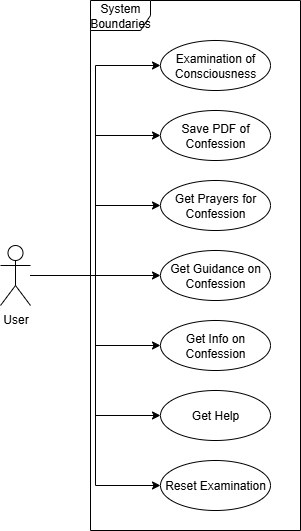

The diagram above was exported from draw.io. Its source (the exported page's mxGraphModel, read from the mxfile embedded in the PNG):
<mxGraphModel dx="1426" dy="749" grid="1" gridSize="10" guides="1" tooltips="1" connect="1" arrows="1" fold="1" page="1" pageScale="1" pageWidth="850" pageHeight="1100" math="0" shadow="0">
  <root>
    <mxCell id="0" />
    <mxCell id="1" parent="0" />
    <mxCell id="xawVNvxJDPIeqV_OXa6R-7" style="edgeStyle=orthogonalEdgeStyle;rounded=0;orthogonalLoop=1;jettySize=auto;html=1;entryX=0;entryY=0.5;entryDx=0;entryDy=0;" edge="1" parent="1" source="xawVNvxJDPIeqV_OXa6R-1" target="xawVNvxJDPIeqV_OXa6R-2">
      <mxGeometry relative="1" as="geometry" />
    </mxCell>
    <mxCell id="xawVNvxJDPIeqV_OXa6R-8" style="edgeStyle=orthogonalEdgeStyle;rounded=0;orthogonalLoop=1;jettySize=auto;html=1;entryX=0;entryY=0.5;entryDx=0;entryDy=0;" edge="1" parent="1" source="xawVNvxJDPIeqV_OXa6R-1" target="xawVNvxJDPIeqV_OXa6R-4">
      <mxGeometry relative="1" as="geometry" />
    </mxCell>
    <mxCell id="xawVNvxJDPIeqV_OXa6R-9" style="edgeStyle=orthogonalEdgeStyle;rounded=0;orthogonalLoop=1;jettySize=auto;html=1;entryX=0;entryY=0.5;entryDx=0;entryDy=0;" edge="1" parent="1" source="xawVNvxJDPIeqV_OXa6R-1" target="xawVNvxJDPIeqV_OXa6R-5">
      <mxGeometry relative="1" as="geometry" />
    </mxCell>
    <mxCell id="xawVNvxJDPIeqV_OXa6R-10" style="edgeStyle=orthogonalEdgeStyle;rounded=0;orthogonalLoop=1;jettySize=auto;html=1;entryX=0;entryY=0.5;entryDx=0;entryDy=0;" edge="1" parent="1" source="xawVNvxJDPIeqV_OXa6R-1" target="xawVNvxJDPIeqV_OXa6R-6">
      <mxGeometry relative="1" as="geometry" />
    </mxCell>
    <mxCell id="xawVNvxJDPIeqV_OXa6R-19" style="edgeStyle=orthogonalEdgeStyle;rounded=0;orthogonalLoop=1;jettySize=auto;html=1;entryX=0;entryY=0.5;entryDx=0;entryDy=0;" edge="1" parent="1" source="xawVNvxJDPIeqV_OXa6R-1" target="xawVNvxJDPIeqV_OXa6R-15">
      <mxGeometry relative="1" as="geometry" />
    </mxCell>
    <mxCell id="xawVNvxJDPIeqV_OXa6R-20" style="edgeStyle=orthogonalEdgeStyle;rounded=0;orthogonalLoop=1;jettySize=auto;html=1;entryX=0;entryY=0.5;entryDx=0;entryDy=0;" edge="1" parent="1" source="xawVNvxJDPIeqV_OXa6R-1" target="xawVNvxJDPIeqV_OXa6R-17">
      <mxGeometry relative="1" as="geometry" />
    </mxCell>
    <mxCell id="xawVNvxJDPIeqV_OXa6R-21" style="edgeStyle=orthogonalEdgeStyle;rounded=0;orthogonalLoop=1;jettySize=auto;html=1;entryX=0;entryY=0.5;entryDx=0;entryDy=0;" edge="1" parent="1" source="xawVNvxJDPIeqV_OXa6R-1" target="xawVNvxJDPIeqV_OXa6R-18">
      <mxGeometry relative="1" as="geometry" />
    </mxCell>
    <mxCell id="xawVNvxJDPIeqV_OXa6R-1" value="User" style="shape=umlActor;verticalLabelPosition=bottom;verticalAlign=top;html=1;" vertex="1" parent="1">
      <mxGeometry x="30" y="285" width="30" height="60" as="geometry" />
    </mxCell>
    <mxCell id="xawVNvxJDPIeqV_OXa6R-2" value="Examination of Consciousness" style="ellipse;whiteSpace=wrap;html=1;" vertex="1" parent="1">
      <mxGeometry x="190" y="80" width="110" height="50" as="geometry" />
    </mxCell>
    <mxCell id="xawVNvxJDPIeqV_OXa6R-4" value="Save PDF of Confession" style="ellipse;whiteSpace=wrap;html=1;" vertex="1" parent="1">
      <mxGeometry x="190" y="150" width="110" height="50" as="geometry" />
    </mxCell>
    <mxCell id="xawVNvxJDPIeqV_OXa6R-5" value="Get Prayers for Confession" style="ellipse;whiteSpace=wrap;html=1;" vertex="1" parent="1">
      <mxGeometry x="190" y="220" width="110" height="50" as="geometry" />
    </mxCell>
    <mxCell id="xawVNvxJDPIeqV_OXa6R-6" value="Get Guidance on Confession" style="ellipse;whiteSpace=wrap;html=1;" vertex="1" parent="1">
      <mxGeometry x="190" y="290" width="110" height="50" as="geometry" />
    </mxCell>
    <mxCell id="xawVNvxJDPIeqV_OXa6R-11" value="System Boundaries" style="shape=umlFrame;whiteSpace=wrap;html=1;pointerEvents=0;" vertex="1" parent="1">
      <mxGeometry x="120" y="40" width="210" height="530" as="geometry" />
    </mxCell>
    <mxCell id="xawVNvxJDPIeqV_OXa6R-15" value="Get Info on Confession" style="ellipse;whiteSpace=wrap;html=1;" vertex="1" parent="1">
      <mxGeometry x="190" y="360" width="110" height="50" as="geometry" />
    </mxCell>
    <mxCell id="xawVNvxJDPIeqV_OXa6R-17" value="Get Help" style="ellipse;whiteSpace=wrap;html=1;" vertex="1" parent="1">
      <mxGeometry x="190" y="430" width="110" height="50" as="geometry" />
    </mxCell>
    <mxCell id="xawVNvxJDPIeqV_OXa6R-18" value="Reset Examination" style="ellipse;whiteSpace=wrap;html=1;" vertex="1" parent="1">
      <mxGeometry x="190" y="500" width="110" height="50" as="geometry" />
    </mxCell>
  </root>
</mxGraphModel>